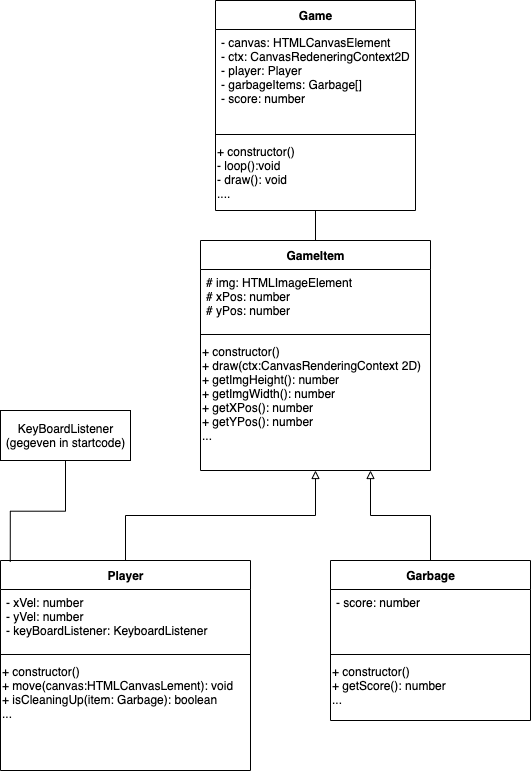

The diagram above was exported from draw.io. Its source (the exported page's mxGraphModel, read from the mxfile embedded in the PNG):
<mxGraphModel dx="1135" dy="674" grid="1" gridSize="10" guides="1" tooltips="1" connect="1" arrows="1" fold="1" page="1" pageScale="1" pageWidth="827" pageHeight="1169" math="0" shadow="0">
  <root>
    <mxCell id="0" />
    <mxCell id="1" parent="0" />
    <mxCell id="2" value="Game" style="swimlane;fontStyle=1;align=center;verticalAlign=middle;childLayout=stackLayout;horizontal=1;startSize=29;horizontalStack=0;resizeParent=1;resizeParentMax=0;resizeLast=0;collapsible=0;marginBottom=0;html=1;" parent="1" vertex="1">
      <mxGeometry x="285" y="40" width="200" height="210" as="geometry" />
    </mxCell>
    <mxCell id="4" value="- canvas: HTMLCanvasElement&lt;br&gt;- ctx: CanvasRedeneringContext2D&lt;br&gt;- player: Player&lt;br&gt;- garbageItems: Garbage[]&lt;br&gt;- score: number" style="text;html=1;strokeColor=none;fillColor=none;align=left;verticalAlign=top;spacingLeft=4;spacingRight=4;overflow=hidden;rotatable=0;points=[[0,0.5],[1,0.5]];portConstraint=eastwest;" parent="2" vertex="1">
      <mxGeometry y="29" width="200" height="101" as="geometry" />
    </mxCell>
    <mxCell id="5" value="" style="line;strokeWidth=1;fillColor=none;align=left;verticalAlign=middle;spacingTop=-1;spacingLeft=3;spacingRight=3;rotatable=0;labelPosition=right;points=[];portConstraint=eastwest;" parent="2" vertex="1">
      <mxGeometry y="130" width="200" height="8" as="geometry" />
    </mxCell>
    <mxCell id="6" value="&lt;font face=&quot;helvetica&quot;&gt;+ constructor()&lt;br&gt;- loop():void&lt;br&gt;- draw(): void&lt;br&gt;....&lt;br&gt;&lt;/font&gt;" style="text;whiteSpace=wrap;html=1;" parent="2" vertex="1">
      <mxGeometry y="138" width="200" height="72" as="geometry" />
    </mxCell>
    <mxCell id="8" value="GameItem" style="swimlane;fontStyle=1;align=center;verticalAlign=middle;childLayout=stackLayout;horizontal=1;startSize=29;horizontalStack=0;resizeParent=1;resizeParentMax=0;resizeLast=0;collapsible=0;marginBottom=0;html=1;" parent="1" vertex="1">
      <mxGeometry x="270" y="280" width="230" height="230" as="geometry" />
    </mxCell>
    <mxCell id="9" value="# img: HTMLImageElement&lt;br&gt;# xPos: number&lt;br&gt;# yPos: number&lt;br&gt;" style="text;html=1;strokeColor=none;fillColor=none;align=left;verticalAlign=top;spacingLeft=4;spacingRight=4;overflow=hidden;rotatable=0;points=[[0,0.5],[1,0.5]];portConstraint=eastwest;" parent="8" vertex="1">
      <mxGeometry y="29" width="230" height="61" as="geometry" />
    </mxCell>
    <mxCell id="10" value="" style="line;strokeWidth=1;fillColor=none;align=left;verticalAlign=middle;spacingTop=-1;spacingLeft=3;spacingRight=3;rotatable=0;labelPosition=right;points=[];portConstraint=eastwest;" parent="8" vertex="1">
      <mxGeometry y="90" width="230" height="8" as="geometry" />
    </mxCell>
    <mxCell id="11" value="&lt;font face=&quot;helvetica&quot;&gt;+ constructor()&lt;br&gt;+ draw(ctx:CanvasRenderingContext 2D)&lt;br&gt;+ getImgHeight(): number&lt;br&gt;+ getImgWidth(): number&lt;br&gt;+ getXPos(): number&lt;br&gt;+ getYPos(): number&lt;br&gt;...&lt;br&gt;&lt;/font&gt;" style="text;whiteSpace=wrap;html=1;" parent="8" vertex="1">
      <mxGeometry y="98" width="230" height="132" as="geometry" />
    </mxCell>
    <mxCell id="13" style="edgeStyle=orthogonalEdgeStyle;rounded=0;orthogonalLoop=1;jettySize=auto;html=1;entryX=0.5;entryY=0;entryDx=0;entryDy=0;endArrow=none;endFill=0;" parent="1" source="6" target="8" edge="1">
      <mxGeometry relative="1" as="geometry" />
    </mxCell>
    <mxCell id="22" style="edgeStyle=orthogonalEdgeStyle;rounded=0;orthogonalLoop=1;jettySize=auto;html=1;endArrow=block;endFill=0;" parent="1" source="14" target="11" edge="1">
      <mxGeometry relative="1" as="geometry" />
    </mxCell>
    <mxCell id="14" value="Player" style="swimlane;fontStyle=1;align=center;verticalAlign=middle;childLayout=stackLayout;horizontal=1;startSize=29;horizontalStack=0;resizeParent=1;resizeParentMax=0;resizeLast=0;collapsible=0;marginBottom=0;html=1;" parent="1" vertex="1">
      <mxGeometry x="70" y="600" width="250" height="210" as="geometry" />
    </mxCell>
    <mxCell id="15" value="- xVel: number&lt;br&gt;- yVel: number&lt;br&gt;- keyBoardListener: KeyboardListener" style="text;html=1;strokeColor=none;fillColor=none;align=left;verticalAlign=top;spacingLeft=4;spacingRight=4;overflow=hidden;rotatable=0;points=[[0,0.5],[1,0.5]];portConstraint=eastwest;" parent="14" vertex="1">
      <mxGeometry y="29" width="250" height="61" as="geometry" />
    </mxCell>
    <mxCell id="16" value="" style="line;strokeWidth=1;fillColor=none;align=left;verticalAlign=middle;spacingTop=-1;spacingLeft=3;spacingRight=3;rotatable=0;labelPosition=right;points=[];portConstraint=eastwest;" parent="14" vertex="1">
      <mxGeometry y="90" width="250" height="8" as="geometry" />
    </mxCell>
    <mxCell id="17" value="&lt;font face=&quot;helvetica&quot;&gt;+ constructor()&lt;br&gt;+ move(canvas:HTMLCanvasLement): void&lt;br&gt;+ isCleaningUp(item: Garbage): boolean&lt;br&gt;...&lt;br&gt;&lt;/font&gt;" style="text;whiteSpace=wrap;html=1;" parent="14" vertex="1">
      <mxGeometry y="98" width="250" height="112" as="geometry" />
    </mxCell>
    <mxCell id="24" style="edgeStyle=orthogonalEdgeStyle;rounded=0;orthogonalLoop=1;jettySize=auto;html=1;endArrow=block;endFill=0;" parent="1" source="18" target="11" edge="1">
      <mxGeometry relative="1" as="geometry">
        <Array as="points">
          <mxPoint x="500" y="555" />
          <mxPoint x="440" y="555" />
        </Array>
      </mxGeometry>
    </mxCell>
    <mxCell id="18" value="Garbage" style="swimlane;fontStyle=1;align=center;verticalAlign=middle;childLayout=stackLayout;horizontal=1;startSize=29;horizontalStack=0;resizeParent=1;resizeParentMax=0;resizeLast=0;collapsible=0;marginBottom=0;html=1;" parent="1" vertex="1">
      <mxGeometry x="400" y="600" width="200" height="160" as="geometry" />
    </mxCell>
    <mxCell id="19" value="- score: number" style="text;html=1;strokeColor=none;fillColor=none;align=left;verticalAlign=top;spacingLeft=4;spacingRight=4;overflow=hidden;rotatable=0;points=[[0,0.5],[1,0.5]];portConstraint=eastwest;" parent="18" vertex="1">
      <mxGeometry y="29" width="200" height="61" as="geometry" />
    </mxCell>
    <mxCell id="20" value="" style="line;strokeWidth=1;fillColor=none;align=left;verticalAlign=middle;spacingTop=-1;spacingLeft=3;spacingRight=3;rotatable=0;labelPosition=right;points=[];portConstraint=eastwest;" parent="18" vertex="1">
      <mxGeometry y="90" width="200" height="8" as="geometry" />
    </mxCell>
    <mxCell id="21" value="&lt;font face=&quot;helvetica&quot;&gt;+ constructor()&lt;br&gt;+ getScore(): number&lt;br&gt;...&lt;br&gt;&lt;/font&gt;" style="text;whiteSpace=wrap;html=1;" parent="18" vertex="1">
      <mxGeometry y="98" width="200" height="62" as="geometry" />
    </mxCell>
    <mxCell id="25" style="edgeStyle=orthogonalEdgeStyle;rounded=0;orthogonalLoop=1;jettySize=auto;html=1;entryX=0.039;entryY=0.006;entryDx=0;entryDy=0;entryPerimeter=0;endArrow=none;endFill=0;" parent="1" source="26" edge="1">
      <mxGeometry relative="1" as="geometry">
        <mxPoint x="79.75" y="601.26" as="targetPoint" />
      </mxGeometry>
    </mxCell>
    <mxCell id="26" value="KeyBoardListener&lt;br&gt;(gegeven in startcode)" style="html=1;" parent="1" vertex="1">
      <mxGeometry x="70" y="450" width="130" height="50" as="geometry" />
    </mxCell>
  </root>
</mxGraphModel>